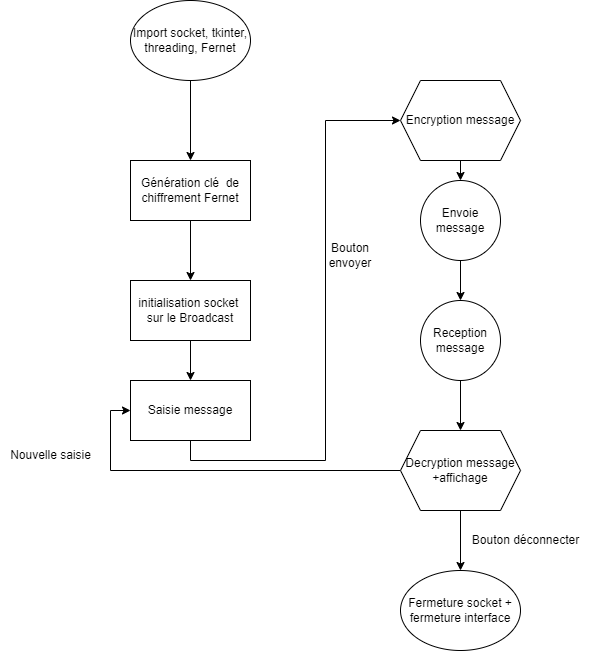

The diagram above was exported from draw.io. Its source (the exported page's mxGraphModel, read from the mxfile embedded in the PNG):
<mxGraphModel dx="1377" dy="788" grid="1" gridSize="10" guides="1" tooltips="1" connect="1" arrows="1" fold="1" page="1" pageScale="1" pageWidth="827" pageHeight="1169" math="0" shadow="0">
  <root>
    <mxCell id="0" />
    <mxCell id="1" parent="0" />
    <mxCell id="c5ejzrK0HRK0ZXbwsupQ-27" style="edgeStyle=orthogonalEdgeStyle;rounded=0;orthogonalLoop=1;jettySize=auto;html=1;exitX=0.5;exitY=1;exitDx=0;exitDy=0;entryX=0.5;entryY=0;entryDx=0;entryDy=0;" edge="1" parent="1" source="c5ejzrK0HRK0ZXbwsupQ-2" target="c5ejzrK0HRK0ZXbwsupQ-3">
      <mxGeometry relative="1" as="geometry" />
    </mxCell>
    <mxCell id="c5ejzrK0HRK0ZXbwsupQ-2" value="Import socket, tkinter, threading, Fernet" style="ellipse;whiteSpace=wrap;html=1;" vertex="1" parent="1">
      <mxGeometry x="240" y="90" width="120" height="80" as="geometry" />
    </mxCell>
    <mxCell id="c5ejzrK0HRK0ZXbwsupQ-28" style="edgeStyle=orthogonalEdgeStyle;rounded=0;orthogonalLoop=1;jettySize=auto;html=1;exitX=0.5;exitY=1;exitDx=0;exitDy=0;" edge="1" parent="1" source="c5ejzrK0HRK0ZXbwsupQ-3" target="c5ejzrK0HRK0ZXbwsupQ-4">
      <mxGeometry relative="1" as="geometry" />
    </mxCell>
    <mxCell id="c5ejzrK0HRK0ZXbwsupQ-3" value="Génération clé&amp;nbsp; de chiffrement Fernet" style="rounded=0;whiteSpace=wrap;html=1;" vertex="1" parent="1">
      <mxGeometry x="240" y="250" width="120" height="60" as="geometry" />
    </mxCell>
    <mxCell id="c5ejzrK0HRK0ZXbwsupQ-29" style="edgeStyle=orthogonalEdgeStyle;rounded=0;orthogonalLoop=1;jettySize=auto;html=1;entryX=0.5;entryY=0;entryDx=0;entryDy=0;" edge="1" parent="1" source="c5ejzrK0HRK0ZXbwsupQ-4" target="c5ejzrK0HRK0ZXbwsupQ-6">
      <mxGeometry relative="1" as="geometry" />
    </mxCell>
    <mxCell id="c5ejzrK0HRK0ZXbwsupQ-4" value="initialisation socket&amp;nbsp;&lt;br&gt;sur le Broadcast" style="rounded=0;whiteSpace=wrap;html=1;" vertex="1" parent="1">
      <mxGeometry x="240" y="370" width="120" height="60" as="geometry" />
    </mxCell>
    <mxCell id="c5ejzrK0HRK0ZXbwsupQ-15" style="edgeStyle=orthogonalEdgeStyle;rounded=0;orthogonalLoop=1;jettySize=auto;html=1;exitX=0.5;exitY=1;exitDx=0;exitDy=0;entryX=0;entryY=0.5;entryDx=0;entryDy=0;" edge="1" parent="1" source="c5ejzrK0HRK0ZXbwsupQ-6" target="c5ejzrK0HRK0ZXbwsupQ-7">
      <mxGeometry relative="1" as="geometry" />
    </mxCell>
    <mxCell id="c5ejzrK0HRK0ZXbwsupQ-6" value="Saisie message" style="rounded=0;whiteSpace=wrap;html=1;" vertex="1" parent="1">
      <mxGeometry x="240" y="470" width="120" height="60" as="geometry" />
    </mxCell>
    <mxCell id="c5ejzrK0HRK0ZXbwsupQ-20" style="edgeStyle=orthogonalEdgeStyle;rounded=0;orthogonalLoop=1;jettySize=auto;html=1;exitX=0.5;exitY=1;exitDx=0;exitDy=0;entryX=0.5;entryY=0;entryDx=0;entryDy=0;" edge="1" parent="1" source="c5ejzrK0HRK0ZXbwsupQ-7" target="c5ejzrK0HRK0ZXbwsupQ-8">
      <mxGeometry relative="1" as="geometry" />
    </mxCell>
    <mxCell id="c5ejzrK0HRK0ZXbwsupQ-7" value="Encryption message" style="shape=hexagon;perimeter=hexagonPerimeter2;whiteSpace=wrap;html=1;fixedSize=1;" vertex="1" parent="1">
      <mxGeometry x="510" y="170" width="120" height="80" as="geometry" />
    </mxCell>
    <mxCell id="c5ejzrK0HRK0ZXbwsupQ-21" style="edgeStyle=orthogonalEdgeStyle;rounded=0;orthogonalLoop=1;jettySize=auto;html=1;exitX=0.5;exitY=1;exitDx=0;exitDy=0;" edge="1" parent="1" source="c5ejzrK0HRK0ZXbwsupQ-8">
      <mxGeometry relative="1" as="geometry">
        <mxPoint x="570" y="390" as="targetPoint" />
      </mxGeometry>
    </mxCell>
    <mxCell id="c5ejzrK0HRK0ZXbwsupQ-8" value="Envoie message" style="ellipse;whiteSpace=wrap;html=1;aspect=fixed;" vertex="1" parent="1">
      <mxGeometry x="530" y="270" width="80" height="80" as="geometry" />
    </mxCell>
    <mxCell id="c5ejzrK0HRK0ZXbwsupQ-22" style="edgeStyle=orthogonalEdgeStyle;rounded=0;orthogonalLoop=1;jettySize=auto;html=1;exitX=0.5;exitY=1;exitDx=0;exitDy=0;entryX=0.5;entryY=0;entryDx=0;entryDy=0;" edge="1" parent="1" source="c5ejzrK0HRK0ZXbwsupQ-9" target="c5ejzrK0HRK0ZXbwsupQ-11">
      <mxGeometry relative="1" as="geometry" />
    </mxCell>
    <mxCell id="c5ejzrK0HRK0ZXbwsupQ-9" value="Reception message" style="ellipse;whiteSpace=wrap;html=1;aspect=fixed;" vertex="1" parent="1">
      <mxGeometry x="530" y="390" width="80" height="80" as="geometry" />
    </mxCell>
    <mxCell id="c5ejzrK0HRK0ZXbwsupQ-16" style="edgeStyle=orthogonalEdgeStyle;rounded=0;orthogonalLoop=1;jettySize=auto;html=1;exitX=0;exitY=0.5;exitDx=0;exitDy=0;entryX=0;entryY=0.5;entryDx=0;entryDy=0;" edge="1" parent="1" source="c5ejzrK0HRK0ZXbwsupQ-11" target="c5ejzrK0HRK0ZXbwsupQ-6">
      <mxGeometry relative="1" as="geometry" />
    </mxCell>
    <mxCell id="c5ejzrK0HRK0ZXbwsupQ-24" style="edgeStyle=orthogonalEdgeStyle;rounded=0;orthogonalLoop=1;jettySize=auto;html=1;exitX=0.5;exitY=1;exitDx=0;exitDy=0;" edge="1" parent="1" source="c5ejzrK0HRK0ZXbwsupQ-11" target="c5ejzrK0HRK0ZXbwsupQ-23">
      <mxGeometry relative="1" as="geometry" />
    </mxCell>
    <mxCell id="c5ejzrK0HRK0ZXbwsupQ-11" value="Decryption message +affichage" style="shape=hexagon;perimeter=hexagonPerimeter2;whiteSpace=wrap;html=1;fixedSize=1;" vertex="1" parent="1">
      <mxGeometry x="510" y="520" width="120" height="80" as="geometry" />
    </mxCell>
    <mxCell id="c5ejzrK0HRK0ZXbwsupQ-17" value="Bouton envoyer" style="text;html=1;strokeColor=none;fillColor=none;align=center;verticalAlign=middle;whiteSpace=wrap;rounded=0;" vertex="1" parent="1">
      <mxGeometry x="430" y="330" width="60" height="30" as="geometry" />
    </mxCell>
    <mxCell id="c5ejzrK0HRK0ZXbwsupQ-19" value="Nouvelle saisie" style="text;html=1;align=center;verticalAlign=middle;resizable=0;points=[];autosize=1;strokeColor=none;fillColor=none;" vertex="1" parent="1">
      <mxGeometry x="110" y="530" width="100" height="30" as="geometry" />
    </mxCell>
    <mxCell id="c5ejzrK0HRK0ZXbwsupQ-23" value="Fermeture socket + fermeture interface" style="ellipse;whiteSpace=wrap;html=1;" vertex="1" parent="1">
      <mxGeometry x="510" y="660" width="120" height="80" as="geometry" />
    </mxCell>
    <mxCell id="c5ejzrK0HRK0ZXbwsupQ-25" value="Bouton déconnecter" style="text;html=1;align=center;verticalAlign=middle;resizable=0;points=[];autosize=1;strokeColor=none;fillColor=none;" vertex="1" parent="1">
      <mxGeometry x="570" y="615" width="130" height="30" as="geometry" />
    </mxCell>
  </root>
</mxGraphModel>